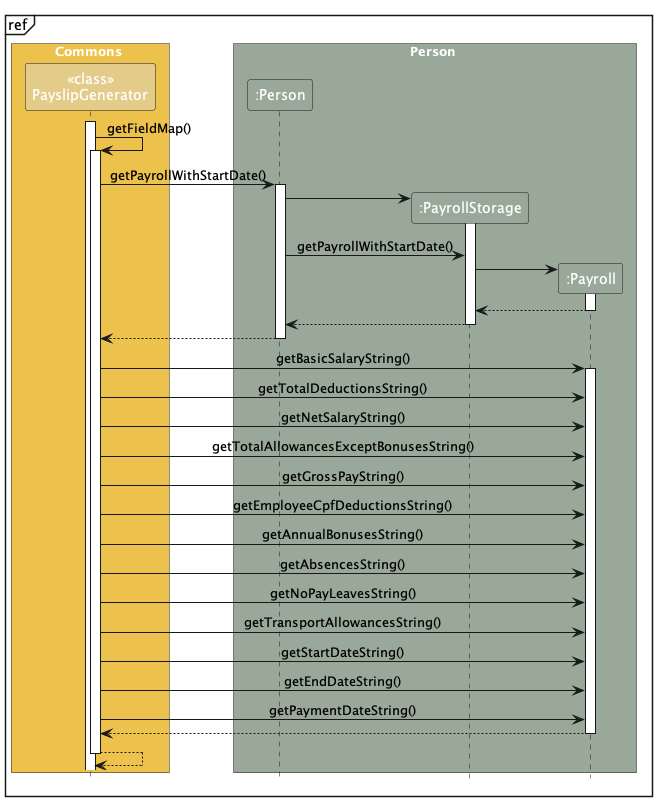

The diagram above was rendered by PlantUML. Its source (embedded in the PNG):
@startuml
!include style.puml
skinparam ArrowFontStyle plain

mainframe ref

box Commons ATTENDANCE_COLOR_T1
participant "<<class>>\nPayslipGenerator" as PayslipGenerator ATTENDANCE_COLOR
end box

box Person PERSON_COLOR
participant ":Person" as Person PERSON_COLOR
participant ":PayrollStorage" as PayrollStorage PERSON_COLOR
participant ":Payroll" as Payroll PERSON_COLOR
end box

activate PayslipGenerator
PayslipGenerator -> PayslipGenerator : getFieldMap()
activate PayslipGenerator

PayslipGenerator -> Person : getPayrollWithStartDate()
activate Person
create PayrollStorage
Person -> PayrollStorage
activate PayrollStorage

Person -> PayrollStorage : getPayrollWithStartDate()
create Payroll
PayrollStorage -> Payroll :
activate Payroll
Payroll --> PayrollStorage
deactivate Payroll
PayrollStorage --> Person
deactivate PayrollStorage
Person --> PayslipGenerator
deactivate Person


PayslipGenerator -> Payroll : getBasicSalaryString()
activate Payroll
PayslipGenerator -> Payroll : getTotalDeductionsString()
PayslipGenerator -> Payroll : getNetSalaryString()
PayslipGenerator -> Payroll : getTotalAllowancesExceptBonusesString()
PayslipGenerator -> Payroll : getGrossPayString()
PayslipGenerator -> Payroll : getEmployeeCpfDeductionsString()
PayslipGenerator -> Payroll : getAnnualBonusesString()
PayslipGenerator -> Payroll : getAbsencesString()
PayslipGenerator -> Payroll : getNoPayLeavesString()
PayslipGenerator -> Payroll : getTransportAllowancesString()
PayslipGenerator -> Payroll : getStartDateString()
PayslipGenerator -> Payroll : getEndDateString()
PayslipGenerator -> Payroll : getPaymentDateString()
Payroll --> PayslipGenerator

deactivate Payroll

PayslipGenerator --> PayslipGenerator
deactivate PayslipGenerator

@enduml